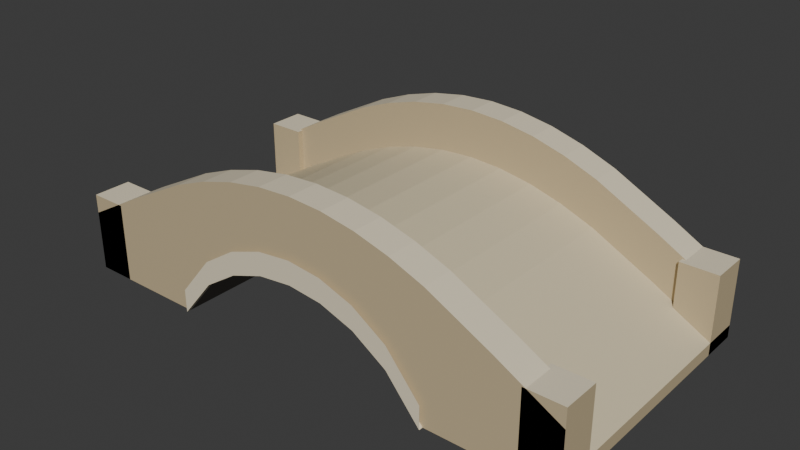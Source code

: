 # Source: pont.blend  (saved by Blender 4.0.36; exported with 4.5.12 LTS)
import bpy
from mathutils import Matrix  # noqa: F401  (used for matrix-valued properties, if any)

bpy.ops.wm.read_factory_settings(use_empty=True)
scene = bpy.context.scene
scene.name = 'Scene'

# ---- collections
col_collection = bpy.data.collections.new('Collection'); scene.collection.children.link(col_collection)

# ---- materials (node trees are filled in below, after node groups)
mat_c7b591 = bpy.data.materials.new('#c7b591')
mat_c7b591.use_transparent_shadow = False
mat_c7b591.diffuse_color = (0.5711, 0.4621, 0.2831, 1.0)
mat_ece0c4 = bpy.data.materials.new('#ece0c4')
mat_ece0c4.use_transparent_shadow = False
mat_ece0c4.diffuse_color = (0.8388, 0.7454, 0.552, 1.0)
mat_dccfae = bpy.data.materials.new('#dccfae')
mat_dccfae.use_transparent_shadow = False
mat_dccfae.diffuse_color = (0.7157, 0.624, 0.4233, 1.0)
mat_5c5446 = bpy.data.materials.new('#5c5446')
mat_5c5446.use_transparent_shadow = False
mat_5c5446.diffuse_color = (0.107, 0.08866, 0.06125, 1.0)

# ---- material node trees
mat_c7b591.use_nodes = True; mat_c7b591.node_tree.nodes.clear()
_N = mat_c7b591.node_tree.nodes; _L = mat_c7b591.node_tree.links
n0 = _N.new('ShaderNodeBsdfPrincipled'); n0.name = 'Principled BSDF'; n0.location = (10, 300)
n0.inputs[0].default_value = (0.5711, 0.4621, 0.2831, 1.0)
n0.inputs[3].default_value = 1.45
n1 = _N.new('ShaderNodeOutputMaterial'); n1.name = 'Material Output'; n1.location = (300, 300)
_L.new(n0.outputs[0], n1.inputs[0])
n1.is_active_output = True
mat_ece0c4.use_nodes = True; mat_ece0c4.node_tree.nodes.clear()
_N = mat_ece0c4.node_tree.nodes; _L = mat_ece0c4.node_tree.links
n0 = _N.new('ShaderNodeBsdfPrincipled'); n0.name = 'Principled BSDF'; n0.location = (10, 300)
n0.inputs[0].default_value = (0.8388, 0.7454, 0.552, 1.0)
n0.inputs[3].default_value = 1.45
n1 = _N.new('ShaderNodeOutputMaterial'); n1.name = 'Material Output'; n1.location = (300, 300)
_L.new(n0.outputs[0], n1.inputs[0])
n1.is_active_output = True
mat_dccfae.use_nodes = True; mat_dccfae.node_tree.nodes.clear()
_N = mat_dccfae.node_tree.nodes; _L = mat_dccfae.node_tree.links
n0 = _N.new('ShaderNodeBsdfPrincipled'); n0.name = 'Principled BSDF'; n0.location = (10, 300)
n0.inputs[0].default_value = (0.7157, 0.624, 0.4233, 1.0)
n0.inputs[3].default_value = 1.45
n1 = _N.new('ShaderNodeOutputMaterial'); n1.name = 'Material Output'; n1.location = (300, 300)
_L.new(n0.outputs[0], n1.inputs[0])
n1.is_active_output = True
mat_5c5446.use_nodes = True; mat_5c5446.node_tree.nodes.clear()
_N = mat_5c5446.node_tree.nodes; _L = mat_5c5446.node_tree.links
n0 = _N.new('ShaderNodeBsdfPrincipled'); n0.name = 'Principled BSDF'; n0.location = (10, 300)
n0.inputs[0].default_value = (0.107, 0.08866, 0.06125, 1.0)
n0.inputs[3].default_value = 1.45
n1 = _N.new('ShaderNodeOutputMaterial'); n1.name = 'Material Output'; n1.location = (300, 300)
_L.new(n0.outputs[0], n1.inputs[0])
n1.is_active_output = True

# ---- world
world_world = bpy.data.worlds.new('World'); scene.world = world_world
world_world.use_nodes = True; world_world.node_tree.nodes.clear()
_N = world_world.node_tree.nodes; _L = world_world.node_tree.links
n0 = _N.new('ShaderNodeOutputWorld'); n0.name = 'World Output'; n0.location = (300, 300)
n1 = _N.new('ShaderNodeBackground'); n1.name = 'Background'; n1.location = (10, 300)
n1.inputs[0].default_value = (0.05088, 0.05088, 0.05088, 1.0)
_L.new(n1.outputs[0], n0.inputs[0])
n0.is_active_output = True
world_world.color = (0.05088, 0.05088, 0.05088)
world_world.use_sun_shadow = False
world_world.sun_shadow_jitter_overblur = 0.0

# ---- meshes
me_pont = bpy.data.meshes.new('pont')
me_pont.from_pydata([(-2.5, -1.3, 0.57), (-2.5, -1.0, 0.57), (-1.9, 1.3, 0.0), (-2.5, 1.3, 0.57), (-2.5, 1.0, 0.57), (-2.5, 1.0, 0.12), (-2.5, -1.0, 0.12), (-1.9, -1.0, 0.4506), (-1.9, 1.0, 0.4506), (-1.9, -1.3, 0.0), (-1.3, -1.3, 0.0), (-1.3, -1.3, 1.207), (-1.9, -1.3, 0.9006), (-1.9, -1.0, 0.9006), (-1.3, -1.0, 1.207), (-1.9, 1.3, 0.9006), (-1.3, 1.3, 1.207), (-1.3, 1.0, 1.207), (-1.3, 1.0, 0.7571), (-1.9, 1.0, 0.9006), (-1.3, -1.0, 0.7571), (-0.975, -1.3, 0.3904), (-0.975, -1.3, 1.333), (-0.975, -1.0, 1.333), (-0.975, 1.3, 0.3904), (-0.975, 1.0, 1.333), (-0.975, -1.0, 0.883), (-0.65, -1.3, 1.425), (-0.975, 1.3, 1.333), (-0.975, 1.0, 0.883), (-0.65, 1.0, 1.425), (-0.65, -1.0, 0.9751), (-0.65, -1.0, 1.425), (-0.325, 1.3, 1.481), (-0.65, 1.3, 1.425), (-0.325, -1.0, 1.031), (-0.325, 1.0, 1.031), (-0.65, 1.0, 0.9751), (-0.325, 1.3, 0.7144), (-0.325, -1.3, 0.7144), (-0.325, -1.3, 1.481), (-0.325, -1.0, 1.481), (0.0, 1.3, 1.5), (0.0, 1.0, 1.05), (0.0, 1.0, 1.5), (-0.325, 1.0, 1.481), (0.0, -1.0, 1.05), (0.0, -1.3, 0.75), (0.0, -1.3, 1.5), (0.325, -1.0, 1.481), (0.0, -1.0, 1.5), (0.325, 1.3, 0.7144), (0.325, 1.3, 1.481), (0.325, -1.0, 1.031), (0.65, -1.3, 1.425), (0.325, -1.3, 1.481), (0.65, -1.0, 1.425), (0.65, -1.0, 0.9751), (0.65, 1.3, 1.425), (0.325, 1.0, 1.481), (0.65, 1.0, 0.9751), (0.325, 1.0, 1.031), (0.65, 1.3, 0.602), (0.65, -1.3, 0.602), (0.975, -1.3, 0.3904), (0.975, -1.0, 1.333), (0.975, 1.3, 1.333), (0.65, 1.0, 1.425), (0.975, 1.0, 1.333), (1.3, -1.3, 0.0), (1.3, -1.3, 1.207), (0.975, -1.3, 1.333), (0.975, -1.0, 0.883), (1.3, -1.0, 1.207), (1.3, 1.0, 1.207), (1.3, 1.0, 0.7571), (0.975, 1.0, 0.883), (1.3, 1.3, 0.0), (1.9, -1.3, 0.9006), (1.9, -1.0, 0.4506), (1.3, 1.3, 1.207), (1.9, 1.0, 0.4506), (1.3, -1.0, 0.7571), (1.9, -1.3, 0.0), (2.5, -1.3, 0.57), (2.5, -1.0, 0.57), (1.9, -1.0, 0.9006), (1.9, 1.3, 0.0), (2.5, 1.3, 0.57), (1.9, 1.3, 0.9006), (2.5, 1.0, 0.57), (2.5, 1.0, 0.12), (1.9, 1.0, 0.9006), (2.5, -1.0, 0.12), (-2.5, 1.3, 0.0), (-2.5, 1.3, 0.12), (-2.5, -1.3, 0.12), (-2.14, -1.3, 0.75), (-2.14, -0.94, 0.75), (-2.5, -0.94, 0.0), (-2.14, -0.94, 0.0), (-2.5, -0.94, 0.75), (-2.5, -1.3, 0.0), (-2.5, -1.3, 0.75), (-2.14, -1.3, 0.0), (-2.5, 1.3, 0.75), (-2.5, 0.94, 0.0), (-2.14, 0.94, 0.0), (-2.14, 0.94, 0.75), (-2.5, 0.94, 0.75), (-2.14, 1.3, 0.0), (-2.14, 1.3, 0.75), (2.5, 1.3, 0.12), (2.5, -1.3, 0.12), (2.14, -0.94, 0.75), (2.5, -1.3, 0.75), (2.14, -1.3, 0.75), (2.14, -0.94, 0.0), (2.5, -0.94, 0.0), (2.5, -0.94, 0.75), (2.14, -1.3, 0.0), (2.5, -1.3, 0.0), (2.14, 0.94, 0.75), (2.5, 0.94, 0.75), (2.5, 1.3, 0.75), (2.14, 1.3, 0.0), (2.14, 1.3, 0.75), (2.14, 0.94, 0.0), (2.5, 0.94, 0.0), (2.5, 1.3, 0.0), (-1.3, -1.34, 0.0), (-1.3, -1.34, 0.22), (-0.975, -1.34, 0.6104), (-0.65, -1.3, 0.602), (-0.975, -1.34, 0.3904), (-0.325, -1.34, 0.9344), (-0.65, -1.34, 0.822), (-0.65, -1.34, 0.602), (0.0, -1.34, 0.97), (-0.325, -1.34, 0.7144), (0.325, -1.34, 0.9344), (0.0, -1.34, 0.75), (0.65, -1.34, 0.822), (0.325, -1.3, 0.7144), (0.325, -1.34, 0.7144), (0.65, -1.34, 0.602), (1.3, -1.34, 0.0), (1.3, -1.34, 0.22), (0.975, -1.34, 0.6104), (0.975, -1.34, 0.3904), (-1.3, 1.34, 0.0), (-1.3, 1.34, 0.22), (-1.3, 1.3, 0.0), (-0.975, 1.34, 0.3904), (-0.65, 1.34, 0.602), (-0.975, 1.34, 0.6104), (-0.325, 1.34, 0.9344), (-0.65, 1.34, 0.822), (-0.65, 1.3, 0.602), (0.0, 1.3, 0.75), (0.0, 1.34, 0.75), (-0.325, 1.34, 0.7144), (0.0, 1.34, 0.97), (0.325, 1.34, 0.7144), (0.325, 1.34, 0.9344), (0.65, 1.34, 0.602), (0.65, 1.34, 0.822), (0.975, 1.3, 0.3904), (0.975, 1.34, 0.3904), (1.3, 1.34, 0.22), (0.975, 1.34, 0.6104), (1.3, 1.34, 0.0)], [], [(102, 9, 12, 0), (0, 12, 13, 1), (6, 1, 13, 7), (94, 3, 15, 2), (3, 4, 19, 15), (5, 8, 19, 4), (6, 7, 8, 5), (9, 10, 11, 12), (12, 11, 14, 13), (7, 13, 14, 20), (2, 15, 16, 152), (15, 19, 17, 16), (8, 18, 17, 19), (7, 20, 18, 8), (10, 21, 22, 11), (11, 22, 23, 14), (20, 14, 23, 26), (152, 16, 28, 24), (16, 17, 25, 28), (18, 29, 25, 17), (20, 26, 29, 18), (10, 21, 24, 152), (21, 133, 27, 22), (22, 27, 32, 23), (26, 23, 32, 31), (24, 28, 34, 158), (28, 25, 30, 34), (29, 37, 30, 25), (26, 31, 37, 29), (21, 133, 158, 24), (133, 39, 40, 27), (27, 40, 41, 32), (31, 32, 41, 35), (158, 34, 33, 38), (34, 30, 45, 33), (37, 36, 45, 30), (31, 35, 36, 37), (133, 39, 38, 158), (39, 47, 48, 40), (40, 48, 50, 41), (35, 41, 50, 46), (38, 33, 42, 159), (33, 45, 44, 42), (36, 43, 44, 45), (35, 46, 43, 36), (39, 47, 159, 38), (47, 143, 55, 48), (48, 55, 49, 50), (46, 50, 49, 53), (159, 42, 52, 51), (42, 44, 59, 52), (43, 61, 59, 44), (46, 53, 61, 43), (47, 143, 51, 159), (143, 63, 54, 55), (55, 54, 56, 49), (53, 49, 56, 57), (51, 52, 58, 62), (52, 59, 67, 58), (61, 60, 67, 59), (53, 57, 60, 61), (143, 63, 62, 51), (63, 64, 71, 54), (54, 71, 65, 56), (57, 56, 65, 72), (62, 58, 66, 167), (58, 67, 68, 66), (60, 76, 68, 67), (57, 72, 76, 60), (63, 64, 167, 62), (64, 69, 70, 71), (71, 70, 73, 65), (72, 65, 73, 82), (167, 66, 80, 77), (66, 68, 74, 80), (76, 75, 74, 68), (72, 82, 75, 76), (64, 69, 77, 167), (69, 83, 78, 70), (70, 78, 86, 73), (82, 73, 86, 79), (77, 80, 89, 87), (80, 74, 92, 89), (75, 81, 92, 74), (82, 79, 81, 75), (83, 121, 84, 78), (78, 84, 85, 86), (79, 86, 85, 93), (87, 89, 88, 129), (89, 92, 90, 88), (81, 91, 90, 92), (79, 93, 91, 81), (102, 96, 95, 94), (103, 97, 98, 101), (102, 104, 97, 103), (99, 101, 98, 100), (102, 103, 101, 99), (104, 100, 98, 97), (109, 108, 111, 105), (106, 107, 108, 109), (94, 105, 111, 110), (106, 109, 105, 94), (107, 110, 111, 108), (121, 129, 112, 113), (116, 115, 119, 114), (120, 121, 115, 116), (117, 114, 119, 118), (120, 116, 114, 117), (121, 118, 119, 115), (122, 123, 124, 126), (127, 128, 123, 122), (125, 126, 124, 129), (127, 122, 126, 125), (128, 129, 124, 123), (130, 134, 132, 131), (10, 21, 134, 130), (134, 137, 136, 132), (21, 133, 137, 134), (137, 139, 135, 136), (133, 39, 139, 137), (139, 141, 138, 135), (39, 47, 141, 139), (141, 144, 140, 138), (47, 143, 144, 141), (144, 145, 142, 140), (143, 63, 145, 144), (145, 149, 148, 142), (63, 64, 149, 145), (149, 146, 147, 148), (64, 69, 146, 149), (150, 151, 155, 153), (152, 150, 153, 24), (153, 155, 157, 154), (24, 153, 154, 158), (154, 157, 156, 161), (158, 154, 161, 38), (161, 156, 162, 160), (38, 161, 160, 159), (160, 162, 164, 163), (159, 160, 163, 51), (163, 164, 166, 165), (51, 163, 165, 62), (165, 166, 170, 168), (62, 165, 168, 167), (168, 170, 169, 171), (167, 168, 171, 77)])
me_pont.polygons.foreach_set('material_index', [0, 1, 0, 0, 1, 0, 2, 0, 1, 0, 0, 1, 0, 2, 0, 1, 0, 0, 1, 0, 2, 3, 0, 1, 0, 0, 1, 0, 2, 3, 0, 1, 0, 0, 1, 0, 2, 3, 0, 1, 0, 0, 1, 0, 2, 3, 0, 1, 0, 0, 1, 0, 2, 3, 0, 1, 0, 0, 1, 0, 2, 3, 0, 1, 0, 0, 1, 0, 2, 3, 0, 1, 0, 0, 1, 0, 2, 3, 0, 1, 0, 0, 1, 0, 2, 0, 1, 0, 0, 1, 0, 2, 0, 1, 0, 0, 0, 0, 1, 0, 0, 0, 0, 0, 1, 0, 0, 0, 0, 1, 0, 0, 0, 0, 1, 1, 1, 1, 1, 1, 1, 1, 1, 1, 1, 1, 1, 1, 1, 1, 1, 1, 1, 1, 1, 1, 1, 1, 1, 1, 1, 1, 1, 1, 1, 1])
me_pont.materials.append(mat_c7b591)
me_pont.materials.append(mat_ece0c4)
me_pont.materials.append(mat_dccfae)
me_pont.materials.append(mat_5c5446)
me_pont.update()

# ---- objects
ob_pont = bpy.data.objects.new('pont', me_pont)
ob_ancre_arche = bpy.data.objects.new('ancre.arche', None)

# ---- transforms, parenting, visibility, modifiers, constraints
ob_pont.location = (0.0, 0.0, 0.0)
ob_ancre_arche.location = (1.3, 0.0, 0.0)

# ---- collection membership
scene.collection.objects.link(ob_pont)
scene.collection.objects.link(ob_ancre_arche)

# ---- scene / render settings (as saved in the file)
scene.frame_start = 1; scene.frame_end = 250; scene.frame_set(1)
scene.render.engine = 'BLENDER_EEVEE_NEXT'
scene.cycles.sampling_pattern = 'TABULATED_SOBOL'
bpy.context.view_layer.update()

# ---- added for rendering (the .blend has no active camera and no usable light): camera, sun
cam_auto = bpy.data.cameras.new('AutoCamera')
cam_auto.lens = 50.0
cam_auto.sensor_width = 36.0
cam_auto.clip_end = 1000.0
ob_auto_camera = bpy.data.objects.new('AutoCamera', cam_auto)
scene.collection.objects.link(ob_auto_camera)
ob_auto_camera.location = (5.42914, -6.51497, 5.09331)
ob_auto_camera.rotation_euler = (1.09748, -7.21219e-08, 0.694738)
scene.camera = ob_auto_camera
light_auto_sun = bpy.data.lights.new('AutoSun', 'SUN')
light_auto_sun.energy = 3.0
light_auto_sun.angle = 0.0523599
ob_auto_sun = bpy.data.objects.new('AutoSun', light_auto_sun)
scene.collection.objects.link(ob_auto_sun)
ob_auto_sun.rotation_euler = (0.872665, 0.174533, 0.523599)
bpy.context.view_layer.update()
